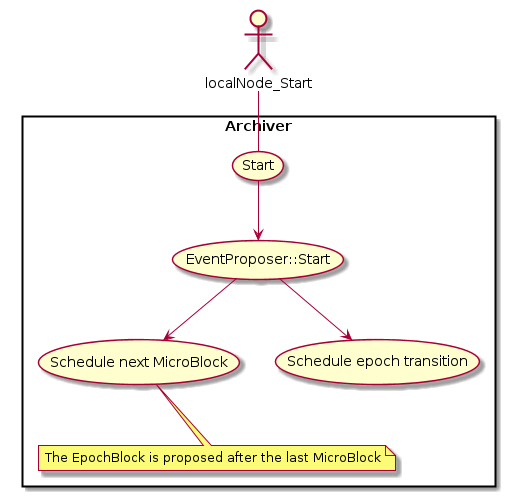

The diagram above was rendered by PlantUML. Its source (embedded in the PNG):
@startuml

actor localNode_Start

rectangle Archiver {
	(localNode_Start) -- (Start)
	(Start) --> (EventProposer::Start)
	(EventProposer::Start) --> (Schedule next MicroBlock)
	(EventProposer::Start) --> (Schedule epoch transition)

	note as N1
	  The EpochBlock is proposed after the last MicroBlock
	end note
	(Schedule next MicroBlock) .. N1
}

@enduml